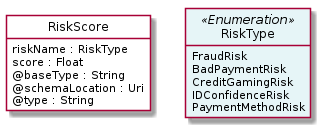

The diagram above was rendered by PlantUML. Its source (embedded in the PNG):
@startuml
hide circle
hide methods
hide stereotype
show <<Enumeration>> stereotype
skinparam class {
   BackgroundColor<<Enumeration>> #E6F5F7
   BackgroundColor<<Ref>> #FFFFE0
   BackgroundColor<<Pivot>> #FFFFFFF
   BackgroundColor<<SimpleType>> #E2F0DA
   BackgroundColor #FCF2E3
}

class RiskScore <<Pivot>> {
    riskName : RiskType
    score : Float
    @baseType : String
    @schemaLocation : Uri
    @type : String
}

class RiskType <<Enumeration>> {
    FraudRisk
    BadPaymentRisk
    CreditGamingRisk
    IDConfidenceRisk
    PaymentMethodRisk
}

RiskScore -right[hidden]-> RiskType

@enduml